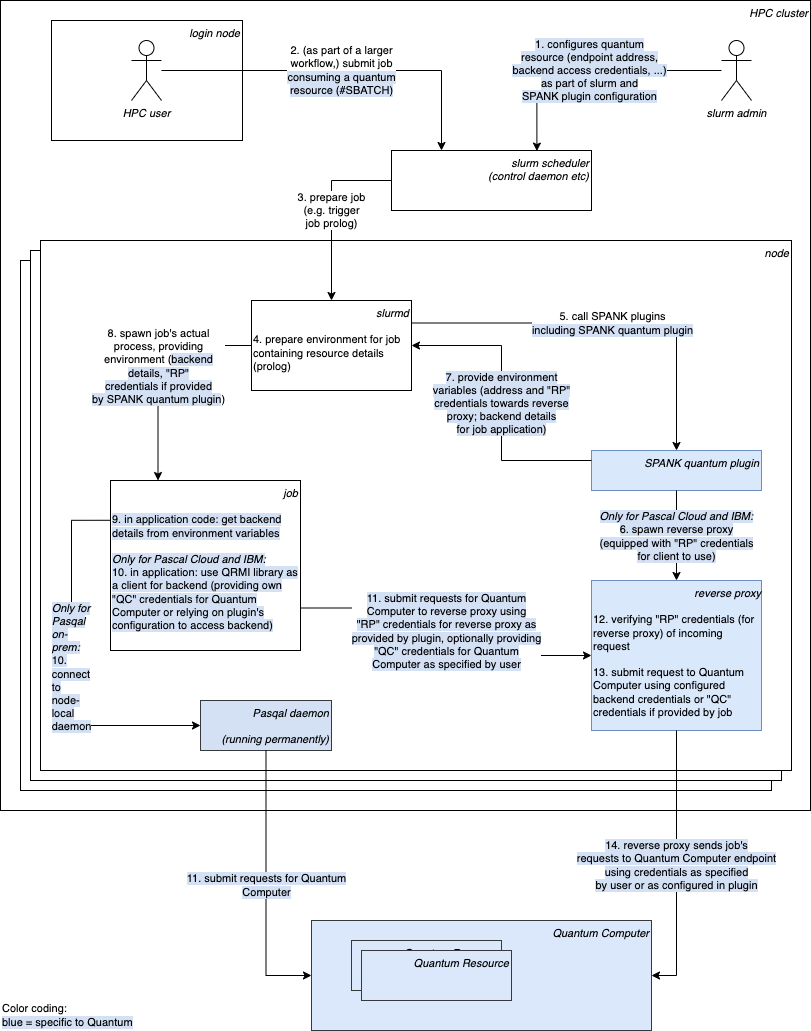

The diagram above was exported from draw.io. Its source (the exported page's mxGraphModel, read from the mxfile embedded in the PNG):
<mxGraphModel dx="1571" dy="919" grid="1" gridSize="10" guides="1" tooltips="1" connect="1" arrows="1" fold="1" page="1" pageScale="1" pageWidth="827" pageHeight="1169" math="0" shadow="0">
  <root>
    <mxCell id="0" />
    <mxCell id="1" parent="0" />
    <mxCell id="IrrTn7sMJrZfprZ-ejUQ-1" value="HPC cluster" style="rounded=0;whiteSpace=wrap;html=1;align=right;verticalAlign=top;fontStyle=2;fontSize=11;" parent="1" vertex="1">
      <mxGeometry x="9" y="30" width="810" height="810" as="geometry" />
    </mxCell>
    <mxCell id="IrrTn7sMJrZfprZ-ejUQ-2" value="node" style="rounded=0;whiteSpace=wrap;html=1;align=right;verticalAlign=top;fontStyle=2;fontSize=11;" parent="1" vertex="1">
      <mxGeometry x="29" y="290" width="751" height="530" as="geometry" />
    </mxCell>
    <mxCell id="IrrTn7sMJrZfprZ-ejUQ-3" value="node" style="rounded=0;whiteSpace=wrap;html=1;align=right;verticalAlign=top;fontStyle=2;fontSize=11;" parent="1" vertex="1">
      <mxGeometry x="39" y="280" width="751" height="530" as="geometry" />
    </mxCell>
    <mxCell id="IrrTn7sMJrZfprZ-ejUQ-4" value="node" style="rounded=0;whiteSpace=wrap;html=1;align=right;verticalAlign=top;fontStyle=2;fontSize=11;" parent="1" vertex="1">
      <mxGeometry x="49" y="270" width="751" height="530" as="geometry" />
    </mxCell>
    <mxCell id="IrrTn7sMJrZfprZ-ejUQ-5" value="SPANK quantum plugin" style="rounded=0;whiteSpace=wrap;html=1;align=right;verticalAlign=top;fontStyle=2;fillColor=#dae8fc;strokeColor=#6c8ebf;fontSize=11;" parent="1" vertex="1">
      <mxGeometry x="600" y="480" width="170" height="40" as="geometry" />
    </mxCell>
    <mxCell id="IrrTn7sMJrZfprZ-ejUQ-6" value="&lt;div style=&quot;text-align: right;&quot;&gt;&lt;span style=&quot;background-color: transparent; color: light-dark(rgb(0, 0, 0), rgb(255, 255, 255));&quot;&gt;reverse proxy&lt;/span&gt;&lt;/div&gt;&lt;div style=&quot;text-align: right;&quot;&gt;&lt;span style=&quot;background-color: transparent; color: light-dark(rgb(0, 0, 0), rgb(255, 255, 255));&quot;&gt;&lt;br&gt;&lt;/span&gt;&lt;/div&gt;&lt;div&gt;&lt;span style=&quot;font-style: normal;&quot;&gt;12.&amp;nbsp;&lt;/span&gt;&lt;span style=&quot;color: light-dark(rgb(0, 0, 0), rgb(255, 255, 255)); background-color: transparent; font-style: normal;&quot;&gt;verifying &quot;RP&quot; credentials (&lt;/span&gt;&lt;span style=&quot;font-style: normal; background-color: transparent; color: light-dark(rgb(0, 0, 0), rgb(255, 255, 255));&quot;&gt;for reverse proxy)&amp;nbsp;&lt;/span&gt;&lt;span style=&quot;background-color: transparent; color: light-dark(rgb(0, 0, 0), rgb(255, 255, 255)); font-style: normal;&quot;&gt;of incoming request&lt;/span&gt;&lt;/div&gt;&lt;div&gt;&lt;span style=&quot;font-style: normal;&quot;&gt;&lt;br&gt;13. submit request to Quantum Computer using configured backend credentials &lt;/span&gt;&lt;span style=&quot;font-style: normal; background-color: transparent; color: light-dark(rgb(0, 0, 0), rgb(255, 255, 255));&quot;&gt;or &quot;QC&quot; credentials if provided by job&lt;/span&gt;&lt;/div&gt;" style="rounded=0;whiteSpace=wrap;html=1;align=left;verticalAlign=top;fontStyle=2;fillColor=#dae8fc;strokeColor=#6c8ebf;fontSize=11;" parent="1" vertex="1">
      <mxGeometry x="600" y="610" width="170" height="150" as="geometry" />
    </mxCell>
    <mxCell id="IrrTn7sMJrZfprZ-ejUQ-7" value="&lt;div style=&quot;text-align: right;&quot;&gt;&lt;i style=&quot;color: light-dark(rgb(0, 0, 0), rgb(255, 255, 255));&quot;&gt;job&lt;/i&gt;&lt;/div&gt;&lt;div style=&quot;text-align: right;&quot;&gt;&lt;br&gt;&lt;/div&gt;&lt;div&gt;&lt;span style=&quot;background-color: rgb(212, 225, 245);&quot;&gt;9. in application code: get backend details from environment variables&lt;/span&gt;&lt;/div&gt;&lt;div&gt;&lt;br&gt;&lt;/div&gt;&lt;div&gt;&lt;span style=&quot;background-color: rgb(212, 225, 245);&quot;&gt;&lt;i&gt;Only for Pascal Cloud and IBM:&lt;/i&gt;&lt;/span&gt;&lt;/div&gt;&lt;div&gt;&lt;span style=&quot;background-color: rgb(212, 225, 245);&quot;&gt;10. in application: use QRMI library as a client for backend (providing own &quot;QC&quot; credentials for Quantum Computer or relying on plugin's configuration to access backend)&lt;/span&gt;&lt;/div&gt;" style="rounded=0;whiteSpace=wrap;html=1;align=left;verticalAlign=top;labelBackgroundColor=default;fontSize=11;spacingRight=2;" parent="1" vertex="1">
      <mxGeometry x="119" y="510" width="190" height="170" as="geometry" />
    </mxCell>
    <mxCell id="IrrTn7sMJrZfprZ-ejUQ-8" value="slurm scheduler&lt;br&gt;(control daemon etc)" style="rounded=0;whiteSpace=wrap;html=1;align=right;verticalAlign=top;fontStyle=2;fontSize=11;" parent="1" vertex="1">
      <mxGeometry x="400" y="180" width="200" height="60" as="geometry" />
    </mxCell>
    <mxCell id="IrrTn7sMJrZfprZ-ejUQ-9" value="Quantum Computer" style="rounded=0;whiteSpace=wrap;html=1;align=right;verticalAlign=top;fontStyle=2;fillColor=light-dark(#dbe8fc, #182e44);strokeColor=#36393d;fontSize=11;" parent="1" vertex="1">
      <mxGeometry x="320" y="950" width="340" height="110" as="geometry" />
    </mxCell>
    <mxCell id="IrrTn7sMJrZfprZ-ejUQ-12" value="5. call SPANK plugins&lt;span style=&quot;background-color: rgb(255, 255, 255);&quot;&gt;&lt;br&gt;&lt;/span&gt;&lt;span style=&quot;background-color: rgb(212, 225, 245);&quot;&gt;including SPANK quantum plugin&lt;/span&gt;" style="edgeStyle=orthogonalEdgeStyle;rounded=0;orthogonalLoop=1;jettySize=auto;html=1;entryX=0.5;entryY=0;entryDx=0;entryDy=0;exitX=1;exitY=0.25;exitDx=0;exitDy=0;fontSize=11;" parent="1" source="IrrTn7sMJrZfprZ-ejUQ-13" target="IrrTn7sMJrZfprZ-ejUQ-5" edge="1">
      <mxGeometry x="0.0231" relative="1" as="geometry">
        <mxPoint as="offset" />
      </mxGeometry>
    </mxCell>
    <mxCell id="IrrTn7sMJrZfprZ-ejUQ-13" value="&lt;div&gt;&lt;span style=&quot;background-color: transparent; color: light-dark(rgb(0, 0, 0), rgb(255, 255, 255));&quot;&gt;slurmd&lt;/span&gt;&lt;/div&gt;&lt;div&gt;&lt;span style=&quot;background-color: transparent; color: light-dark(rgb(0, 0, 0), rgb(255, 255, 255));&quot;&gt;&lt;br&gt;&lt;/span&gt;&lt;/div&gt;&lt;div style=&quot;text-align: left;&quot;&gt;&lt;span style=&quot;font-style: normal;&quot;&gt;4. prepare environment for job containing resource details (prolog)&lt;/span&gt;&lt;/div&gt;" style="rounded=0;whiteSpace=wrap;html=1;align=right;verticalAlign=top;fontStyle=2;spacingLeft=2;fontSize=11;" parent="1" vertex="1">
      <mxGeometry x="260" y="330" width="160" height="90" as="geometry" />
    </mxCell>
    <mxCell id="IrrTn7sMJrZfprZ-ejUQ-14" value="3. prepare job&lt;br&gt;(e.g. trigger&lt;br&gt;job prolog)" style="edgeStyle=orthogonalEdgeStyle;rounded=0;orthogonalLoop=1;jettySize=auto;html=1;exitX=0;exitY=0.5;exitDx=0;exitDy=0;entryX=0.5;entryY=0;entryDx=0;entryDy=0;fontSize=11;" parent="1" source="IrrTn7sMJrZfprZ-ejUQ-8" target="IrrTn7sMJrZfprZ-ejUQ-13" edge="1">
      <mxGeometry x="0.0014" relative="1" as="geometry">
        <mxPoint x="579" y="470" as="sourcePoint" />
        <mxPoint x="579" y="520" as="targetPoint" />
        <mxPoint as="offset" />
      </mxGeometry>
    </mxCell>
    <mxCell id="IrrTn7sMJrZfprZ-ejUQ-15" value="&lt;span style=&quot;background-color: rgb(212, 225, 245);&quot;&gt;7. provide environment&lt;br&gt;variables (address and &quot;RP&quot;&lt;br&gt;credentials towards reverse&lt;br&gt;proxy; backend details&lt;br&gt;for job application)&lt;/span&gt;" style="edgeStyle=orthogonalEdgeStyle;rounded=0;orthogonalLoop=1;jettySize=auto;html=1;exitX=0;exitY=0.25;exitDx=0;exitDy=0;entryX=1;entryY=0.5;entryDx=0;entryDy=0;fontSize=11;" parent="1" source="IrrTn7sMJrZfprZ-ejUQ-5" target="IrrTn7sMJrZfprZ-ejUQ-13" edge="1">
      <mxGeometry x="-0.001" relative="1" as="geometry">
        <mxPoint x="639" y="471" as="sourcePoint" />
        <mxPoint x="639" y="520" as="targetPoint" />
        <mxPoint as="offset" />
      </mxGeometry>
    </mxCell>
    <mxCell id="IrrTn7sMJrZfprZ-ejUQ-16" value="8. spawn job's actual&lt;br&gt;process, providing&lt;br&gt;environment (&lt;span style=&quot;background-color: rgb(212, 225, 245);&quot;&gt;backend&lt;br&gt;details, &quot;RP&quot;&lt;br&gt;credentials if provided&lt;br&gt;by SPANK quantum plugin&lt;/span&gt;)" style="edgeStyle=orthogonalEdgeStyle;rounded=0;orthogonalLoop=1;jettySize=auto;html=1;exitX=0;exitY=0.5;exitDx=0;exitDy=0;entryX=0.25;entryY=0;entryDx=0;entryDy=0;fontSize=11;" parent="1" source="IrrTn7sMJrZfprZ-ejUQ-13" target="IrrTn7sMJrZfprZ-ejUQ-7" edge="1">
      <mxGeometry x="0.0014" relative="1" as="geometry">
        <mxPoint x="539" y="395" as="sourcePoint" />
        <mxPoint x="349" y="393" as="targetPoint" />
        <mxPoint as="offset" />
      </mxGeometry>
    </mxCell>
    <mxCell id="IrrTn7sMJrZfprZ-ejUQ-17" value="&lt;span style=&quot;background-color: rgb(212, 225, 245);&quot;&gt;11. submit&amp;nbsp;&lt;span style=&quot;color: light-dark(rgb(0, 0, 0), rgb(255, 255, 255));&quot;&gt;requests for Quantum&lt;br&gt;Computer to reverse proxy using&lt;br&gt;&lt;/span&gt;&quot;RP&quot; credentials for reverse proxy as&lt;br&gt;provided by plugin, optionally providing&lt;br&gt;&quot;QC&quot; credentials for Quantum&lt;br&gt;Computer as specified by user&lt;/span&gt;" style="edgeStyle=orthogonalEdgeStyle;rounded=0;orthogonalLoop=1;jettySize=auto;html=1;exitX=1;exitY=0.75;exitDx=0;exitDy=0;entryX=0;entryY=0.5;entryDx=0;entryDy=0;fontSize=11;" parent="1" source="IrrTn7sMJrZfprZ-ejUQ-7" target="IrrTn7sMJrZfprZ-ejUQ-6" edge="1">
      <mxGeometry relative="1" as="geometry">
        <mxPoint x="249" y="405" as="sourcePoint" />
        <mxPoint x="209" y="450" as="targetPoint" />
        <mxPoint as="offset" />
      </mxGeometry>
    </mxCell>
    <mxCell id="IrrTn7sMJrZfprZ-ejUQ-20" value="login node" style="rounded=0;whiteSpace=wrap;html=1;align=right;verticalAlign=top;fontStyle=2;fontSize=11;" parent="1" vertex="1">
      <mxGeometry x="60" y="50" width="191" height="120" as="geometry" />
    </mxCell>
    <mxCell id="IrrTn7sMJrZfprZ-ejUQ-21" value="2. (as part of a larger&lt;br&gt;workflow,) submit job&lt;span style=&quot;background-color: rgb(255, 255, 255);&quot;&gt;&lt;br&gt;&lt;/span&gt;&lt;span style=&quot;background-color: rgb(212, 225, 245);&quot;&gt;consuming a quantum&lt;br&gt;resource (#SBATCH)&lt;/span&gt;" style="edgeStyle=orthogonalEdgeStyle;rounded=0;orthogonalLoop=1;jettySize=auto;html=1;entryX=0.25;entryY=0;entryDx=0;entryDy=0;fontSize=11;" parent="1" source="IrrTn7sMJrZfprZ-ejUQ-24" target="IrrTn7sMJrZfprZ-ejUQ-8" edge="1">
      <mxGeometry relative="1" as="geometry">
        <mxPoint x="659" y="250" as="sourcePoint" />
        <mxPoint x="439" y="250" as="targetPoint" />
        <mxPoint as="offset" />
      </mxGeometry>
    </mxCell>
    <mxCell id="IrrTn7sMJrZfprZ-ejUQ-22" value="&lt;i&gt;slurm admin&lt;/i&gt;" style="shape=umlActor;verticalLabelPosition=bottom;verticalAlign=top;html=1;outlineConnect=0;fontSize=11;" parent="1" vertex="1">
      <mxGeometry x="730" y="70" width="30" height="60" as="geometry" />
    </mxCell>
    <mxCell id="IrrTn7sMJrZfprZ-ejUQ-23" value="&lt;span style=&quot;background-color: rgb(212, 225, 245);&quot;&gt;1. configures quantum&lt;br&gt;resource (endpoint address,&lt;br&gt;backend access credentials, ...)&lt;br&gt;as part of slurm and&lt;br&gt;SPANK plugin configuration&lt;/span&gt;" style="edgeStyle=orthogonalEdgeStyle;rounded=0;orthogonalLoop=1;jettySize=auto;html=1;entryX=0.727;entryY=0.01;entryDx=0;entryDy=0;entryPerimeter=0;fontSize=11;" parent="1" target="IrrTn7sMJrZfprZ-ejUQ-8" edge="1" source="IrrTn7sMJrZfprZ-ejUQ-22">
      <mxGeometry x="-0.0002" relative="1" as="geometry">
        <mxPoint x="733" y="270" as="sourcePoint" />
        <mxPoint x="669" y="380" as="targetPoint" />
        <mxPoint as="offset" />
      </mxGeometry>
    </mxCell>
    <mxCell id="IrrTn7sMJrZfprZ-ejUQ-24" value="&lt;i&gt;HPC user&lt;/i&gt;" style="shape=umlActor;verticalLabelPosition=bottom;verticalAlign=top;html=1;outlineConnect=0;fontSize=11;" parent="1" vertex="1">
      <mxGeometry x="140" y="70" width="30" height="60" as="geometry" />
    </mxCell>
    <mxCell id="IrrTn7sMJrZfprZ-ejUQ-31" value="&lt;i&gt;Quantum Resource&lt;/i&gt;" style="rounded=0;whiteSpace=wrap;html=1;align=right;verticalAlign=top;fillColor=light-dark(#dbe8fc, #182e44);strokeColor=#36393d;fontSize=11;" parent="1" vertex="1">
      <mxGeometry x="360" y="970" width="150" height="50" as="geometry" />
    </mxCell>
    <mxCell id="IrrTn7sMJrZfprZ-ejUQ-32" value="&lt;i&gt;Quantum Resource&lt;/i&gt;" style="rounded=0;whiteSpace=wrap;html=1;align=right;verticalAlign=top;fillColor=light-dark(#dbe8fc, #182e44);strokeColor=#36393d;fontSize=11;" parent="1" vertex="1">
      <mxGeometry x="370" y="980" width="150" height="50" as="geometry" />
    </mxCell>
    <mxCell id="IrrTn7sMJrZfprZ-ejUQ-36" value="&lt;span style=&quot;background-color: rgb(212, 225, 245);&quot;&gt;14. reverse proxy sends job's&lt;br&gt;requests to Quantum Computer endpoint&lt;br&gt;using credentials as specified&lt;br&gt;by user or as configured in plugin&lt;/span&gt;" style="edgeStyle=orthogonalEdgeStyle;rounded=0;orthogonalLoop=1;jettySize=auto;html=1;exitX=0.5;exitY=1;exitDx=0;exitDy=0;entryX=1;entryY=0.5;entryDx=0;entryDy=0;fontSize=11;" parent="1" source="IrrTn7sMJrZfprZ-ejUQ-6" target="IrrTn7sMJrZfprZ-ejUQ-9" edge="1">
      <mxGeometry x="0.0013" relative="1" as="geometry">
        <mxPoint x="289" y="670" as="sourcePoint" />
        <mxPoint x="599" y="670" as="targetPoint" />
        <mxPoint as="offset" />
      </mxGeometry>
    </mxCell>
    <mxCell id="IrrTn7sMJrZfprZ-ejUQ-38" value="Color coding:&lt;br&gt;&lt;span style=&quot;background-color: rgb(212, 225, 245);&quot;&gt;blue = specific to Quantum&lt;/span&gt;" style="text;html=1;align=left;verticalAlign=middle;whiteSpace=wrap;rounded=0;fontSize=11;" parent="1" vertex="1">
      <mxGeometry x="9" y="1030" width="300" height="30" as="geometry" />
    </mxCell>
    <mxCell id="oa5dkaRue-tFGt_d0nWE-1" value="&lt;span&gt;&lt;div style=&quot;text-align: left; text-wrap-mode: wrap;&quot;&gt;&lt;span style=&quot;background-color: rgb(212, 225, 245);&quot;&gt;&lt;i style=&quot;&quot;&gt;Only for Pascal Cloud and IBM:&lt;/i&gt;&lt;/span&gt;&lt;/div&gt;&lt;span style=&quot;background-color: rgb(212, 225, 245);&quot;&gt;6. spawn reverse proxy&lt;/span&gt;&lt;br&gt;&lt;span style=&quot;background-color: rgb(212, 225, 245);&quot;&gt;(equipped with &quot;RP&quot; credentials&lt;/span&gt;&lt;br&gt;&lt;span style=&quot;background-color: rgb(212, 225, 245);&quot;&gt;for client to use)&lt;/span&gt;&lt;/span&gt;" style="edgeStyle=orthogonalEdgeStyle;rounded=0;orthogonalLoop=1;jettySize=auto;html=1;exitX=0.5;exitY=1;exitDx=0;exitDy=0;fontSize=11;" edge="1" parent="1" source="IrrTn7sMJrZfprZ-ejUQ-5" target="IrrTn7sMJrZfprZ-ejUQ-6">
      <mxGeometry x="0.0231" relative="1" as="geometry">
        <mxPoint as="offset" />
        <mxPoint x="689" y="470" as="sourcePoint" />
        <mxPoint x="689" y="520" as="targetPoint" />
      </mxGeometry>
    </mxCell>
    <mxCell id="oa5dkaRue-tFGt_d0nWE-3" value="Pasqal daemon&lt;br&gt;&lt;br&gt;(running permanently)" style="rounded=0;whiteSpace=wrap;html=1;align=right;verticalAlign=top;fontStyle=2;fillColor=#D4E1F5;strokeColor=#36393d;fontSize=11;" vertex="1" parent="1">
      <mxGeometry x="209" y="730" width="131" height="50" as="geometry" />
    </mxCell>
    <mxCell id="oa5dkaRue-tFGt_d0nWE-4" value="&lt;span style=&quot;background-color: rgb(212, 225, 245);&quot;&gt;11. submit&amp;nbsp;&lt;span style=&quot;color: light-dark(rgb(0, 0, 0), rgb(255, 255, 255));&quot;&gt;requests for Quantum&lt;br&gt;Computer&lt;/span&gt;&lt;/span&gt;" style="edgeStyle=orthogonalEdgeStyle;rounded=0;orthogonalLoop=1;jettySize=auto;html=1;exitX=0.5;exitY=1;exitDx=0;exitDy=0;entryX=0;entryY=0.5;entryDx=0;entryDy=0;fontSize=11;" edge="1" parent="1" source="oa5dkaRue-tFGt_d0nWE-3" target="IrrTn7sMJrZfprZ-ejUQ-9">
      <mxGeometry relative="1" as="geometry">
        <mxPoint x="318" y="561" as="sourcePoint" />
        <mxPoint x="569" y="690" as="targetPoint" />
        <mxPoint as="offset" />
      </mxGeometry>
    </mxCell>
    <mxCell id="oa5dkaRue-tFGt_d0nWE-9" value="&lt;div style=&quot;text-wrap-mode: wrap; text-align: left;&quot;&gt;&lt;span style=&quot;background-color: rgb(212, 225, 245);&quot;&gt;&lt;i&gt;Only for Pasqal on-prem:&lt;/i&gt;&lt;/span&gt;&lt;/div&gt;&lt;div style=&quot;text-wrap-mode: wrap; text-align: left;&quot;&gt;&lt;span style=&quot;background-color: rgb(212, 225, 245);&quot;&gt;10. connect to node-local daemon&lt;/span&gt;&lt;/div&gt;" style="edgeStyle=orthogonalEdgeStyle;rounded=0;orthogonalLoop=1;jettySize=auto;html=1;exitX=-0.001;exitY=0.234;exitDx=0;exitDy=0;entryX=0;entryY=0.5;entryDx=0;entryDy=0;exitPerimeter=0;fontSize=11;" edge="1" parent="1" source="IrrTn7sMJrZfprZ-ejUQ-7" target="oa5dkaRue-tFGt_d0nWE-3">
      <mxGeometry relative="1" as="geometry">
        <mxPoint x="318" y="561" as="sourcePoint" />
        <mxPoint x="610" y="690" as="targetPoint" />
        <mxPoint as="offset" />
        <Array as="points">
          <mxPoint x="80" y="550" />
          <mxPoint x="80" y="755" />
        </Array>
      </mxGeometry>
    </mxCell>
  </root>
</mxGraphModel>